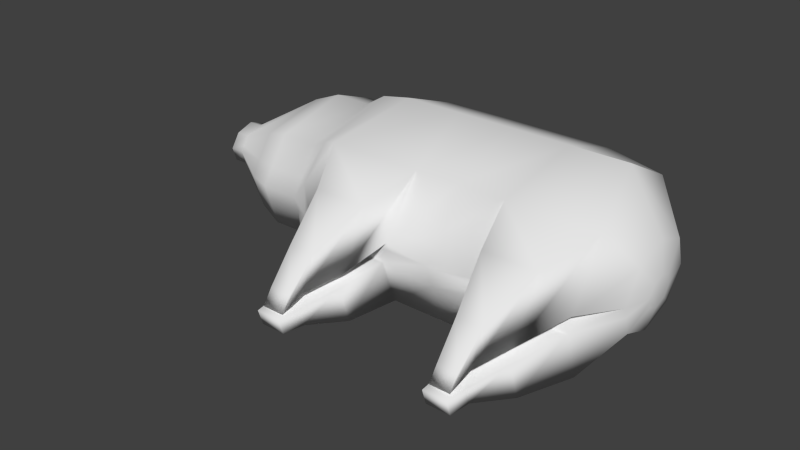 # Source: dead_pig.blend  (saved by Blender 2.73.0; exported with 4.5.12 LTS)
import bpy
from mathutils import Matrix  # noqa: F401  (used for matrix-valued properties, if any)

bpy.ops.wm.read_factory_settings(use_empty=True)
scene = bpy.context.scene
scene.name = 'Scene'

# ---- collections
col_collection_1 = bpy.data.collections.new('Collection 1'); scene.collection.children.link(col_collection_1)

# ---- world
world_world = bpy.data.worlds.new('World'); scene.world = world_world
world_world.color = (0.05088, 0.05088, 0.05088)
world_world.use_sun_shadow = False
world_world.sun_shadow_jitter_overblur = 0.0
world_world.cycles.sampling_method = 'MANUAL'
world_world.cycles.sample_map_resolution = 256

# ---- meshes
me_circle = bpy.data.meshes.new('Circle')
me_circle.from_pydata([(-0.3456, -0.703, 0.5383), (-0.7849, -0.703, 0.2166), (-0.8387, -0.703, -0.3338), (-0.4755, -0.703, -0.7904), (-0.02215, -0.703, -0.6795), (0.5315, -0.703, -0.564), (0.5853, -0.703, -0.01363), (0.224, -0.7583, 0.4295), (-0.1653, 1.1, 0.1821), (-0.3756, 1.1, 0.02812), (-0.4013, 1.1, -0.2352), (-0.2275, 1.1, -0.4537), (0.04409, 1.1, -0.4993), (0.2543, 1.1, -0.3453), (0.2801, 1.1, -0.08202), (0.1062, 1.1, 0.1364), (1.403, 0.7389, -0.1476), (1.388, -0.4342, -0.2951), (1.403, -0.4342, -0.1452), (1.403, -0.2937, -0.1452), (1.388, -0.2937, -0.2951), (1.389, 0.6028, -0.2927), (1.389, 0.7389, -0.2927), (-0.365, 0.8433, 0.5767), (1.403, 0.6028, -0.1476), (1.246, 0.5949, -0.1746), (0.617, 0.4322, -0.12), (0.5973, 0.1534, -0.2199), (0.6182, -0.5364, -0.006252), (1.245, -0.2794, -0.1659), (0.6196, -0.1451, -0.1441), (0.6196, -0.6981, -0.1441), (0.617, 0.9549, -0.12), (1.245, -0.4485, -0.1659), (1.246, 0.7468, -0.1746), (1.23, 0.7468, -0.3366), (0.2706, 1.1, -0.1788), (0.5655, -0.7819, -0.2159), (-0.01697, -0.5364, -0.7212), (-0.5022, 0.8433, -0.8267), (0.5763, 0.9658, 0.01501), (0.5763, 0.4285, 0.01501), (0.474, 0.1534, 0.175), (1.23, 0.5949, -0.3366), (-0.782, 0.8433, -0.321), (0.6119, -0.1099, 0.05156), (1.228, -0.2794, -0.3461), (1.228, -0.4485, -0.3461), (-0.8859, -0.5364, -0.3444), (0.9419, -0.5346, -0.5001), (0.6119, -0.6447, 0.05156), (0.2147, 1.1, 8.142e-05), (0.4487, -0.7824, 0.1579), (0.9419, -0.1934, -0.5001), (0.2369, 0.9658, 0.4682), (0.2369, 0.4285, 0.4682), (0.2345, 0.1534, 0.476), (0.2371, -0.1099, 0.4673), (0.2371, -0.6782, 0.4673), (-0.365, -0.5364, 0.5767), (-0.365, -0.1915, 0.5767), (-0.365, 0.1534, 0.5767), (-0.365, 0.4984, 0.5767), (0.942, 0.5003, -0.5), (0.6182, 0.8433, -0.006252), (0.6182, 0.4984, -0.006252), (0.6182, 0.1534, -0.006252), (0.6182, -0.1915, -0.006252), (0.942, 0.8414, -0.5), (0.5614, 0.9549, -0.5876), (0.5614, 0.4322, -0.5876), (0.5614, 0.1534, -0.5876), (0.5614, -0.1451, -0.5876), (0.5614, -0.6026, -0.5876), (-0.01697, 0.8433, -0.7212), (-0.01697, 0.4984, -0.7212), (-0.01697, 0.1534, -0.7212), (-0.01697, -0.1915, -0.7212), (0.9775, 0.8414, -0.1364), (0.9774, -0.5346, -0.1363), (-0.5022, 0.4984, -0.8267), (-0.5022, 0.1534, -0.8267), (-0.5022, -0.1915, -0.8267), (-0.5022, -0.5364, -0.8267), (0.9774, -0.1934, -0.1363), (-0.8376, 0.4984, -0.3333), (-0.8859, 0.1534, -0.3444), (-0.8859, -0.1915, -0.3444), (0.9775, 0.5003, -0.1364), (-0.7527, 0.8433, 0.2004), (-0.8291, 0.4984, 0.2369), (-0.8291, 0.1534, 0.2369), (-0.8291, -0.1915, 0.2369), (-0.8291, -0.5364, 0.2369), (0.8997, 0.8285, -0.06287), (0.8997, 0.5132, -0.06287), (0.8983, -0.2057, -0.06274), (0.8983, -0.5223, -0.06274), (0.6314, 0.8285, 0.373), (0.6314, 0.5132, 0.373), (0.6299, -0.2057, 0.3716), (0.6299, -0.5223, 0.3716), (1.178, 0.7453, -0.07459), (1.178, 0.5964, -0.07459), (1.177, -0.285, -0.07767), (1.177, -0.4429, -0.07767), (1.038, 0.7453, 0.1741), (1.038, 0.5964, 0.1741), (1.031, -0.285, 0.1783), (1.031, -0.4429, 0.1783), (1.353, 0.7289, -0.1335), (1.353, 0.6128, -0.1335), (1.356, -0.3007, -0.1381), (1.356, -0.4273, -0.1381), (1.272, 0.7289, -0.03226), (1.272, 0.6128, -0.03226), (1.268, -0.3007, -0.02766), (1.268, -0.4273, -0.02766), (-0.05865, 1.145, -0.02878), (-0.1333, 1.145, -0.08341), (-0.1424, 1.145, -0.1769), (-0.08071, 1.145, -0.2544), (0.01566, 1.145, -0.2706), (0.09027, 1.145, -0.2159), (0.0994, 1.145, -0.1225), (0.03772, 1.145, -0.04497), (0.09605, 1.145, -0.1568), (0.07622, 1.145, -0.09336), (-0.4142, -0.8981, 0.3367), (-0.746, -0.8981, 0.09369), (-0.7866, -0.8981, -0.322), (-0.5123, -0.8981, -0.6668), (-0.0836, -0.8981, -0.7388), (0.4014, -0.8981, -0.4614), (0.442, -0.8981, -0.04572), (0.1677, -0.8981, 0.2991), (0.4271, -0.8981, -0.1985), (0.3389, -0.8981, 0.08387), (-0.3727, -1.282, 0.2547), (-0.6518, -1.282, 0.05035), (-0.686, -1.282, -0.2993), (-0.4552, -1.282, -0.5893), (-0.09465, -1.282, -0.6499), (0.3377, -1.282, -0.4111), (0.3718, -1.282, -0.06145), (0.141, -1.282, 0.2286), (0.3593, -1.282, -0.1899), (0.2851, -1.282, 0.04755), (-0.09806, -1.586, 0.02189), (-0.2065, -1.586, -0.05755), (-0.2198, -1.586, -0.1934), (-0.1301, -1.586, -0.3062), (0.01002, -1.586, -0.3297), (0.1185, -1.586, -0.2503), (0.1318, -1.586, -0.1144), (0.04209, -1.586, -0.001653), (0.1269, -1.586, -0.1643), (0.09808, -1.586, -0.07203), (-0.09806, -1.668, 0.02189), (-0.2065, -1.668, -0.05755), (-0.1301, -1.668, -0.3062), (0.01002, -1.668, -0.3297), (0.1185, -1.668, -0.2503), (0.1318, -1.668, -0.1144), (0.04209, -1.668, -0.001653), (0.1269, -1.668, -0.1643), (0.09808, -1.668, -0.07203), (0.1693, -1.126, 0.3022), (0.3417, -1.126, 0.08551), (0.4455, -1.126, -0.04494), (0.4305, -1.126, -0.1987), (-0.4164, -1.126, 0.34), (0.4046, -1.126, -0.4634), (-0.08365, -1.126, -0.7427), (-0.5152, -1.126, -0.6702), (-0.7914, -1.126, -0.323), (-0.7505, -1.126, 0.0954), (-0.2198, -1.668, -0.1934)], [], [(44, 39, 11, 10), (26, 32, 78, 88), (72, 30, 27, 71), (71, 27, 26, 70), (6, 52, 50, 28), (67, 45, 42, 66), (66, 42, 41, 65), (65, 41, 40, 64), (33, 29, 19, 18), (35, 43, 21, 22), (46, 47, 17, 20), (47, 33, 18, 17), (29, 46, 20, 19), (43, 25, 24, 21), (21, 24, 16, 22), (17, 18, 19, 20), (78, 68, 35, 34), (88, 78, 34, 25), (63, 88, 25, 43), (84, 53, 46, 29), (59, 93, 92, 60), (60, 92, 91, 61), (61, 91, 90, 62), (49, 79, 33, 47), (53, 49, 47, 46), (92, 87, 86, 91), (91, 86, 85, 90), (25, 34, 16, 24), (34, 35, 22, 16), (87, 82, 81, 86), (86, 81, 80, 85), (31, 30, 84, 79), (69, 70, 63, 68), (82, 77, 76, 81), (81, 76, 75, 80), (72, 73, 49, 53), (73, 31, 79, 49), (77, 72, 71, 76), (76, 71, 70, 75), (75, 70, 69, 74), (30, 72, 53, 84), (30, 67, 66, 27), (27, 66, 65, 26), (70, 26, 88, 63), (68, 63, 43, 35), (45, 57, 56, 42), (42, 56, 55, 41), (45, 50, 97, 96), (58, 59, 60, 57), (57, 60, 61, 56), (56, 61, 62, 55), (79, 84, 29, 33), (54, 23, 8, 15), (40, 54, 15, 51), (32, 64, 14, 36), (74, 69, 13, 12), (39, 74, 12, 11), (89, 44, 10, 9), (23, 89, 9, 8), (0, 1, 93, 59), (69, 32, 36, 13), (5, 37, 31, 73), (1, 2, 48, 93), (32, 69, 68, 78), (2, 3, 83, 48), (64, 40, 51, 14), (3, 4, 38, 83), (28, 50, 45, 67), (4, 5, 73, 38), (37, 6, 28, 31), (52, 7, 58, 50), (7, 0, 59, 58), (62, 90, 89, 23), (93, 48, 87, 92), (90, 85, 44, 89), (48, 83, 82, 87), (85, 80, 39, 44), (83, 38, 77, 82), (80, 75, 74, 39), (38, 73, 72, 77), (31, 28, 67, 30), (26, 65, 64, 32), (50, 58, 101, 97), (55, 62, 23, 54), (96, 97, 105, 104), (97, 101, 109, 105), (58, 57, 100, 101), (55, 54, 98, 99), (57, 45, 96, 100), (41, 55, 99, 95), (54, 40, 94, 98), (40, 41, 95, 94), (104, 105, 113, 112), (105, 109, 117, 113), (101, 100, 108, 109), (99, 98, 106, 107), (100, 96, 104, 108), (95, 99, 107, 103), (98, 94, 102, 106), (94, 95, 103, 102), (111, 115, 114, 110), (113, 117, 116, 112), (109, 108, 116, 117), (107, 106, 114, 115), (108, 104, 112, 116), (103, 107, 115, 111), (106, 102, 110, 114), (102, 103, 111, 110), (51, 15, 125, 127), (36, 14, 124, 126), (15, 8, 118, 125), (14, 51, 127, 124), (13, 36, 126, 123), (12, 13, 123, 122), (11, 12, 122, 121), (10, 11, 121, 120), (9, 10, 120, 119), (8, 9, 119, 118), (119, 120, 121, 122, 123, 126, 124, 127, 125, 118), (7, 52, 137, 135), (6, 37, 136, 134), (0, 7, 135, 128), (52, 6, 134, 137), (37, 5, 133, 136), (5, 4, 132, 133), (4, 3, 131, 132), (3, 2, 130, 131), (2, 1, 129, 130), (1, 0, 128, 129), (167, 168, 147, 145), (169, 170, 146, 144), (171, 167, 145, 138), (168, 169, 144, 147), (170, 172, 143, 146), (172, 173, 142, 143), (173, 174, 141, 142), (174, 175, 140, 141), (175, 176, 139, 140), (176, 171, 138, 139), (145, 147, 157, 155), (144, 146, 156, 154), (138, 145, 155, 148), (147, 144, 154, 157), (146, 143, 153, 156), (143, 142, 152, 153), (142, 141, 151, 152), (141, 140, 150, 151), (140, 139, 149, 150), (139, 138, 148, 149), (155, 157, 166, 164), (154, 156, 165, 163), (148, 155, 164, 158), (157, 154, 163, 166), (156, 153, 162, 165), (153, 152, 161, 162), (152, 151, 160, 161), (149, 148, 158, 159), (129, 128, 171, 176), (130, 129, 176, 175), (131, 130, 175, 174), (132, 131, 174, 173), (133, 132, 173, 172), (136, 133, 172, 170), (137, 134, 169, 168), (128, 135, 167, 171), (134, 136, 170, 169), (135, 137, 168, 167), (159, 158, 164, 166, 163, 165, 162, 161, 160, 177), (151, 150, 177, 160), (150, 149, 159, 177)])
me_circle.polygons.foreach_set('use_smooth', [True] * 170)
me_circle.use_remesh_preserve_volume = False
me_circle.use_remesh_preserve_attributes = False
me_circle.use_mirror_vertex_groups = False
me_circle.update()

# ---- objects
ob_pig = bpy.data.objects.new('PIG', me_circle)

# ---- transforms, parenting, visibility, modifiers, constraints
ob_pig.location = (0.006626, -0.0235, 0.2501)
ob_pig.rotation_euler = (0.0, 0.1861, -1.571)
ob_pig.scale = (0.4369, 0.5527, 0.3563)
ob_pig.lineart.crease_threshold = 0.0

# ---- collection membership
col_collection_1.objects.link(ob_pig)

# ---- scene / render settings (as saved in the file)
scene.frame_start = 1; scene.frame_end = 250; scene.frame_set(1)
scene.render.engine = 'BLENDER_EEVEE_NEXT'
scene.render.resolution_percentage = 50
scene.render.dither_intensity = 0.0
scene.cycles.use_denoising = False
scene.cycles.samples = 10
scene.cycles.sampling_pattern = 'TABULATED_SOBOL'
scene.cycles.light_sampling_threshold = 0.0
scene.cycles.use_adaptive_sampling = False
scene.cycles.use_light_tree = False
scene.cycles.blur_glossy = 0.0
scene.cycles.pixel_filter_type = 'GAUSSIAN'
scene.cycles.sample_clamp_indirect = 0.0
scene.view_settings.view_transform = 'Standard'
bpy.context.view_layer.update()

# ---- added for rendering (the .blend has no active camera and no usable light): camera, sun
cam_auto = bpy.data.cameras.new('AutoCamera')
cam_auto.lens = 50.0
cam_auto.sensor_width = 36.0
cam_auto.clip_end = 1000.0
ob_auto_camera = bpy.data.objects.new('AutoCamera', cam_auto)
scene.collection.objects.link(ob_auto_camera)
ob_auto_camera.location = (1.71942, -2.35533, 1.6715)
ob_auto_camera.rotation_euler = (1.09748, -7.21219e-08, 0.694738)
scene.camera = ob_auto_camera
light_auto_sun = bpy.data.lights.new('AutoSun', 'SUN')
light_auto_sun.energy = 3.0
light_auto_sun.angle = 0.0523599
ob_auto_sun = bpy.data.objects.new('AutoSun', light_auto_sun)
scene.collection.objects.link(ob_auto_sun)
ob_auto_sun.rotation_euler = (0.872665, 0.174533, 0.523599)
bpy.context.view_layer.update()
